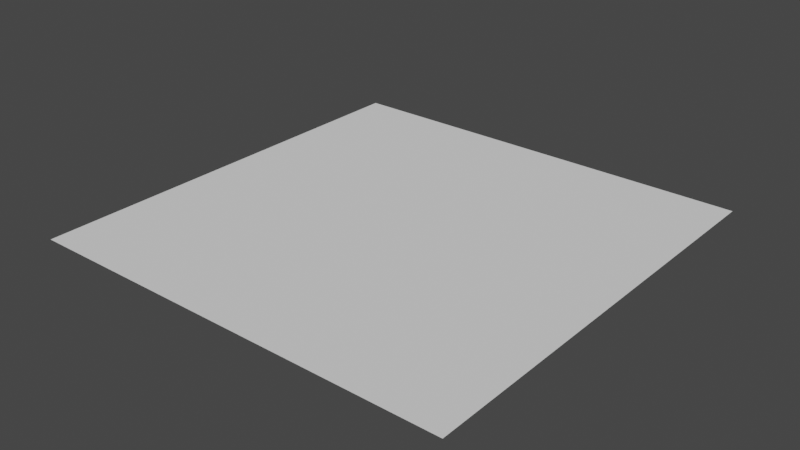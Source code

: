 # Source: upwardsQuad.blend  (saved by Blender 2.83.18; exported with 4.5.12 LTS)
import bpy
from mathutils import Matrix  # noqa: F401  (used for matrix-valued properties, if any)

bpy.ops.wm.read_factory_settings(use_empty=True)
scene = bpy.context.scene
scene.name = 'Scene'

# ---- collections
col_collection = bpy.data.collections.new('Collection'); scene.collection.children.link(col_collection)

# ---- world
world_world = bpy.data.worlds.new('World'); scene.world = world_world
world_world.use_nodes = True; world_world.node_tree.nodes.clear()
_N = world_world.node_tree.nodes; _L = world_world.node_tree.links
n0 = _N.new('ShaderNodeOutputWorld'); n0.name = 'World Output'; n0.location = (300, 300)
n1 = _N.new('ShaderNodeBackground'); n1.name = 'Background'; n1.location = (10, 300)
n1.inputs[0].default_value = (0.05088, 0.05088, 0.05088, 1.0)
_L.new(n1.outputs[0], n0.inputs[0])
n0.is_active_output = True
world_world.color = (0.05088, 0.05088, 0.05088)
world_world.use_sun_shadow = False
world_world.sun_shadow_jitter_overblur = 0.0

# ---- meshes
me_plane = bpy.data.meshes.new('Plane')
me_plane.from_pydata([(-1.0, -1.0, 0.0), (1.0, -1.0, 0.0), (-1.0, 1.0, 0.0), (1.0, 1.0, 0.0)], [], [(0, 1, 3, 2)])
_uv = me_plane.uv_layers.new(name='UVMap')
_uv.uv.foreach_set('vector', [0.0, 0.0, 1.0, 0.0, 1.0, 1.0, 0.0, 1.0])
me_plane.use_remesh_fix_poles = True
me_plane.use_remesh_preserve_attributes = False
me_plane.use_mirror_vertex_groups = False
me_plane.update()

# ---- objects
ob_plane = bpy.data.objects.new('Plane', me_plane)

# ---- transforms, parenting, visibility, modifiers, constraints
ob_plane.location = (0.0, 0.0, 0.0)
ob_plane.lineart.crease_threshold = 0.0

# ---- collection membership
col_collection.objects.link(ob_plane)

# ---- scene / render settings (as saved in the file)
scene.frame_start = 1; scene.frame_end = 250; scene.frame_set(1)
scene.render.engine = 'BLENDER_EEVEE_NEXT'
scene.cycles.use_denoising = False
scene.cycles.samples = 128
scene.cycles.sampling_pattern = 'TABULATED_SOBOL'
scene.cycles.use_adaptive_sampling = False
scene.cycles.use_light_tree = False
scene.view_settings.view_transform = 'Filmic'
bpy.context.view_layer.update()

# ---- added for rendering (the .blend has no active camera and no usable light): camera, sun
cam_auto = bpy.data.cameras.new('AutoCamera')
cam_auto.lens = 50.0
cam_auto.sensor_width = 36.0
cam_auto.clip_end = 1000.0
ob_auto_camera = bpy.data.objects.new('AutoCamera', cam_auto)
scene.collection.objects.link(ob_auto_camera)
ob_auto_camera.location = (2.61693, -3.14032, 2.09354)
ob_auto_camera.rotation_euler = (1.09748, -7.21219e-08, 0.694738)
scene.camera = ob_auto_camera
light_auto_sun = bpy.data.lights.new('AutoSun', 'SUN')
light_auto_sun.energy = 3.0
light_auto_sun.angle = 0.0523599
ob_auto_sun = bpy.data.objects.new('AutoSun', light_auto_sun)
scene.collection.objects.link(ob_auto_sun)
ob_auto_sun.rotation_euler = (0.872665, 0.174533, 0.523599)
bpy.context.view_layer.update()
